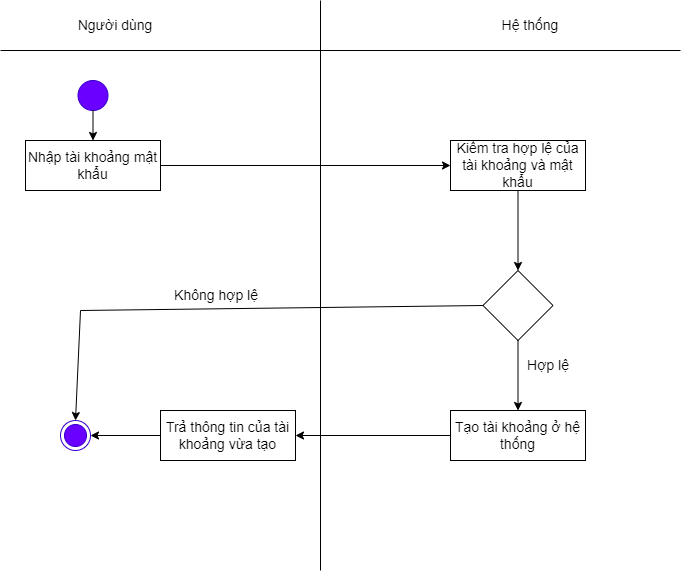

The diagram above was exported from draw.io. Its source (the exported page's mxGraphModel, read from the mxfile embedded in the PNG):
<mxGraphModel dx="870" dy="426" grid="1" gridSize="10" guides="1" tooltips="1" connect="1" arrows="1" fold="1" page="1" pageScale="1" pageWidth="827" pageHeight="1169" math="0" shadow="0">
  <root>
    <mxCell id="0" />
    <mxCell id="1" parent="0" />
    <mxCell id="UgDtE0T0s_LLZmt9pdWP-1" value="" style="endArrow=none;html=1;rounded=0;fontSize=14;" parent="1" edge="1">
      <mxGeometry width="50" height="50" relative="1" as="geometry">
        <mxPoint x="400" y="600" as="sourcePoint" />
        <mxPoint x="400" y="30" as="targetPoint" />
      </mxGeometry>
    </mxCell>
    <mxCell id="UgDtE0T0s_LLZmt9pdWP-2" value="" style="endArrow=none;html=1;rounded=0;fontSize=14;" parent="1" edge="1">
      <mxGeometry width="50" height="50" relative="1" as="geometry">
        <mxPoint x="80" y="80" as="sourcePoint" />
        <mxPoint x="760" y="80" as="targetPoint" />
      </mxGeometry>
    </mxCell>
    <mxCell id="UgDtE0T0s_LLZmt9pdWP-3" value="Hệ thống" style="text;html=1;strokeColor=none;fillColor=none;align=center;verticalAlign=middle;whiteSpace=wrap;rounded=0;fontSize=14;" parent="1" vertex="1">
      <mxGeometry x="580" y="40" width="60" height="30" as="geometry" />
    </mxCell>
    <mxCell id="UgDtE0T0s_LLZmt9pdWP-4" value="Người dùng" style="text;html=1;strokeColor=none;fillColor=none;align=center;verticalAlign=middle;whiteSpace=wrap;rounded=0;fontSize=14;" parent="1" vertex="1">
      <mxGeometry x="130" y="40" width="130" height="30" as="geometry" />
    </mxCell>
    <mxCell id="UgDtE0T0s_LLZmt9pdWP-12" value="" style="ellipse;html=1;shape=endState;fillColor=#6a00ff;strokeColor=#3700CC;fontColor=#ffffff;fontSize=14;" parent="1" vertex="1">
      <mxGeometry x="140" y="450" width="30" height="30" as="geometry" />
    </mxCell>
    <mxCell id="UgDtE0T0s_LLZmt9pdWP-13" value="" style="ellipse;whiteSpace=wrap;html=1;aspect=fixed;fillColor=#6a00ff;fontColor=#ffffff;strokeColor=#3700CC;fontSize=14;" parent="1" vertex="1">
      <mxGeometry x="157.5" y="110" width="30" height="30" as="geometry" />
    </mxCell>
    <mxCell id="UgDtE0T0s_LLZmt9pdWP-16" value="Nhập tài khoảng mật khẩu" style="rounded=0;whiteSpace=wrap;html=1;fillColor=#e3c800;fontColor=#000000;strokeColor=#B09500;fontSize=14;" parent="1" vertex="1">
      <mxGeometry x="105" y="170" width="135" height="50" as="geometry" />
    </mxCell>
    <mxCell id="UgDtE0T0s_LLZmt9pdWP-17" value="Kiểm tra hợp lệ của tài khoảng và mật khẩu" style="rounded=0;whiteSpace=wrap;html=1;fontSize=14;" parent="1" vertex="1">
      <mxGeometry x="530" y="170" width="135" height="50" as="geometry" />
    </mxCell>
    <mxCell id="UgDtE0T0s_LLZmt9pdWP-18" value="" style="rhombus;whiteSpace=wrap;html=1;fontSize=14;" parent="1" vertex="1">
      <mxGeometry x="562.5" y="300" width="70" height="70" as="geometry" />
    </mxCell>
    <mxCell id="UgDtE0T0s_LLZmt9pdWP-19" value="" style="endArrow=classic;html=1;rounded=0;exitX=1;exitY=0.5;exitDx=0;exitDy=0;entryX=0;entryY=0.5;entryDx=0;entryDy=0;fontSize=14;" parent="1" source="UgDtE0T0s_LLZmt9pdWP-16" target="UgDtE0T0s_LLZmt9pdWP-17" edge="1">
      <mxGeometry width="50" height="50" relative="1" as="geometry">
        <mxPoint x="390" y="310" as="sourcePoint" />
        <mxPoint x="440" y="260" as="targetPoint" />
      </mxGeometry>
    </mxCell>
    <mxCell id="UgDtE0T0s_LLZmt9pdWP-20" value="" style="endArrow=classic;html=1;rounded=0;exitX=0.5;exitY=1;exitDx=0;exitDy=0;entryX=0.5;entryY=0;entryDx=0;entryDy=0;fontSize=14;" parent="1" source="UgDtE0T0s_LLZmt9pdWP-17" target="UgDtE0T0s_LLZmt9pdWP-18" edge="1">
      <mxGeometry width="50" height="50" relative="1" as="geometry">
        <mxPoint x="390" y="310" as="sourcePoint" />
        <mxPoint x="440" y="260" as="targetPoint" />
      </mxGeometry>
    </mxCell>
    <mxCell id="UgDtE0T0s_LLZmt9pdWP-22" value="" style="endArrow=classic;html=1;rounded=0;exitX=0.5;exitY=1;exitDx=0;exitDy=0;entryX=0.5;entryY=0;entryDx=0;entryDy=0;fontSize=14;" parent="1" source="UgDtE0T0s_LLZmt9pdWP-18" target="doPCY77OjP3FcAZK7Hdz-1" edge="1">
      <mxGeometry width="50" height="50" relative="1" as="geometry">
        <mxPoint x="390" y="310" as="sourcePoint" />
        <mxPoint x="210" y="450" as="targetPoint" />
      </mxGeometry>
    </mxCell>
    <mxCell id="UgDtE0T0s_LLZmt9pdWP-24" value="Hợp lệ" style="text;html=1;strokeColor=none;fillColor=none;align=center;verticalAlign=middle;whiteSpace=wrap;rounded=0;fontSize=14;" parent="1" vertex="1">
      <mxGeometry x="580" y="370" width="96" height="50" as="geometry" />
    </mxCell>
    <mxCell id="UgDtE0T0s_LLZmt9pdWP-25" value="" style="endArrow=classic;html=1;rounded=0;exitX=0.5;exitY=1;exitDx=0;exitDy=0;entryX=0.5;entryY=0;entryDx=0;entryDy=0;fontSize=14;" parent="1" source="UgDtE0T0s_LLZmt9pdWP-13" target="UgDtE0T0s_LLZmt9pdWP-16" edge="1">
      <mxGeometry width="50" height="50" relative="1" as="geometry">
        <mxPoint x="390" y="310" as="sourcePoint" />
        <mxPoint x="440" y="260" as="targetPoint" />
      </mxGeometry>
    </mxCell>
    <mxCell id="UgDtE0T0s_LLZmt9pdWP-26" value="Trả thông tin của tài khoảng vừa tạo" style="rounded=0;whiteSpace=wrap;html=1;fontSize=14;" parent="1" vertex="1">
      <mxGeometry x="240" y="440" width="135" height="50" as="geometry" />
    </mxCell>
    <mxCell id="UgDtE0T0s_LLZmt9pdWP-27" value="" style="endArrow=classic;html=1;rounded=0;exitX=0;exitY=0.5;exitDx=0;exitDy=0;entryX=1;entryY=0.5;entryDx=0;entryDy=0;fontSize=14;" parent="1" source="UgDtE0T0s_LLZmt9pdWP-26" target="UgDtE0T0s_LLZmt9pdWP-12" edge="1">
      <mxGeometry width="50" height="50" relative="1" as="geometry">
        <mxPoint x="390" y="490" as="sourcePoint" />
        <mxPoint x="440" y="440" as="targetPoint" />
      </mxGeometry>
    </mxCell>
    <mxCell id="doPCY77OjP3FcAZK7Hdz-1" value="Tạo tài khoảng ở hệ thống" style="rounded=0;whiteSpace=wrap;html=1;fontSize=14;" parent="1" vertex="1">
      <mxGeometry x="530" y="440" width="135" height="50" as="geometry" />
    </mxCell>
    <mxCell id="doPCY77OjP3FcAZK7Hdz-3" value="" style="endArrow=classic;html=1;rounded=0;exitX=0;exitY=0.5;exitDx=0;exitDy=0;entryX=1;entryY=0.5;entryDx=0;entryDy=0;fontSize=14;" parent="1" source="doPCY77OjP3FcAZK7Hdz-1" target="UgDtE0T0s_LLZmt9pdWP-26" edge="1">
      <mxGeometry width="50" height="50" relative="1" as="geometry">
        <mxPoint x="390" y="480" as="sourcePoint" />
        <mxPoint x="440" y="430" as="targetPoint" />
      </mxGeometry>
    </mxCell>
    <mxCell id="LSPas-48BH91eXrMXc1W-1" value="" style="endArrow=none;html=1;rounded=0;entryX=0;entryY=0.5;entryDx=0;entryDy=0;fontSize=14;" parent="1" target="UgDtE0T0s_LLZmt9pdWP-18" edge="1">
      <mxGeometry width="50" height="50" relative="1" as="geometry">
        <mxPoint x="160" y="340" as="sourcePoint" />
        <mxPoint x="440" y="260" as="targetPoint" />
      </mxGeometry>
    </mxCell>
    <mxCell id="LSPas-48BH91eXrMXc1W-2" value="" style="endArrow=classic;html=1;rounded=0;entryX=0.5;entryY=0;entryDx=0;entryDy=0;fontSize=14;" parent="1" target="UgDtE0T0s_LLZmt9pdWP-12" edge="1">
      <mxGeometry width="50" height="50" relative="1" as="geometry">
        <mxPoint x="160" y="340" as="sourcePoint" />
        <mxPoint x="440" y="260" as="targetPoint" />
      </mxGeometry>
    </mxCell>
    <mxCell id="LSPas-48BH91eXrMXc1W-3" value="Không hợp lệ&amp;nbsp;" style="text;html=1;strokeColor=none;fillColor=none;align=center;verticalAlign=middle;whiteSpace=wrap;rounded=0;fontSize=14;" parent="1" vertex="1">
      <mxGeometry x="250" y="300" width="96" height="50" as="geometry" />
    </mxCell>
    <mxCell id="g9i8Wc4s7SnhURYHKpX3-1" value="Nhập tài khoảng mật khẩu" style="rounded=0;whiteSpace=wrap;html=1;fontSize=14;" vertex="1" parent="1">
      <mxGeometry x="105" y="170" width="135" height="50" as="geometry" />
    </mxCell>
  </root>
</mxGraphModel>